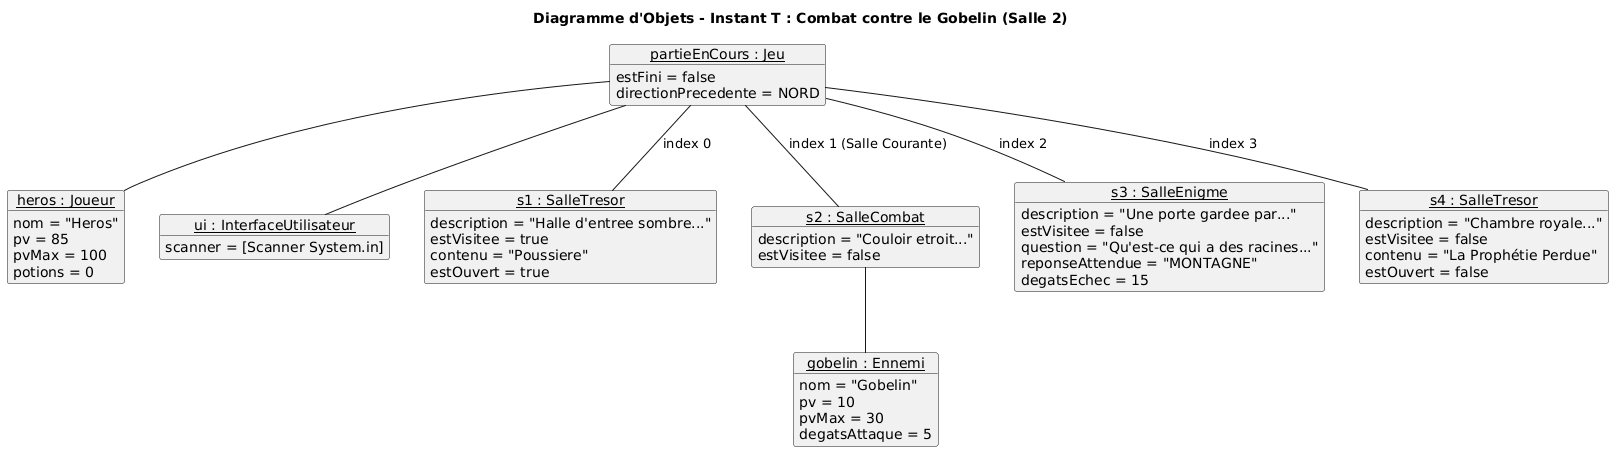

The diagram above was rendered by PlantUML. Its source (embedded in the PNG):
@startuml
skinparam classAttributeIconSize 0
title Diagramme d'Objets - Instant T : Combat contre le Gobelin (Salle 2)

' --- INSTANCE DU JEU ---
object "<u>partieEnCours : Jeu</u>" as jeu {
    estFini = false
    directionPrecedente = NORD
}

' --- INSTANCE DU JOUEUR ---
object "<u>heros : Joueur</u>" as joueur {
    nom = "Heros"
    pv = 85
    pvMax = 100
    potions = 0
}

' --- INSTANCE DE L'INTERFACE ---
object "<u>ui : InterfaceUtilisateur</u>" as ui {
    scanner = [Scanner System.in]
}

' --- INSTANCES DES SALLES (La List<Salle>) ---

' Salle 1 : Déjà visitée (Le hall d'entrée)
object "<u>s1 : SalleTresor</u>" as s1 {
    description = "Halle d'entree sombre..."
    estVisitee = true
    contenu = "Poussiere"
    estOuvert = true
}

' Salle 2 : Salle actuelle (Le combat)
object "<u>s2 : SalleCombat</u>" as s2 {
    description = "Couloir etroit..."
    estVisitee = false
}

' Salle 3 : Pas encore visitée (L'énigme)
object "<u>s3 : SalleEnigme</u>" as s3 {
    description = "Une porte gardee par..."
    estVisitee = false
    question = "Qu'est-ce qui a des racines..."
    reponseAttendue = "MONTAGNE"
    degatsEchec = 15
}

' Salle 4 : Pas encore visitée (Le trésor final)
object "<u>s4 : SalleTresor</u>" as s4 {
    description = "Chambre royale..."
    estVisitee = false
    contenu = "La Prophétie Perdue"
    estOuvert = false
}

' --- INSTANCE DE L'ENNEMI ---
object "<u>gobelin : Ennemi</u>" as gobelin {
    nom = "Gobelin"
    pv = 10
    pvMax = 30
    degatsAttaque = 5
}

' --- LIENS ENTRE OBJETS ---

' Le Jeu contient les composants principaux
jeu -- ui
jeu -- joueur

' Le Jeu contient la liste des salles (représentée ici par des liens vers chaque élément de la liste)
jeu -- s1 : index 0
jeu -- s2 : index 1 (Salle Courante)
jeu -- s3 : index 2
jeu -- s4 : index 3

' La SalleCombat contient spécifiquement cet ennemi
s2 -- gobelin
@enduml